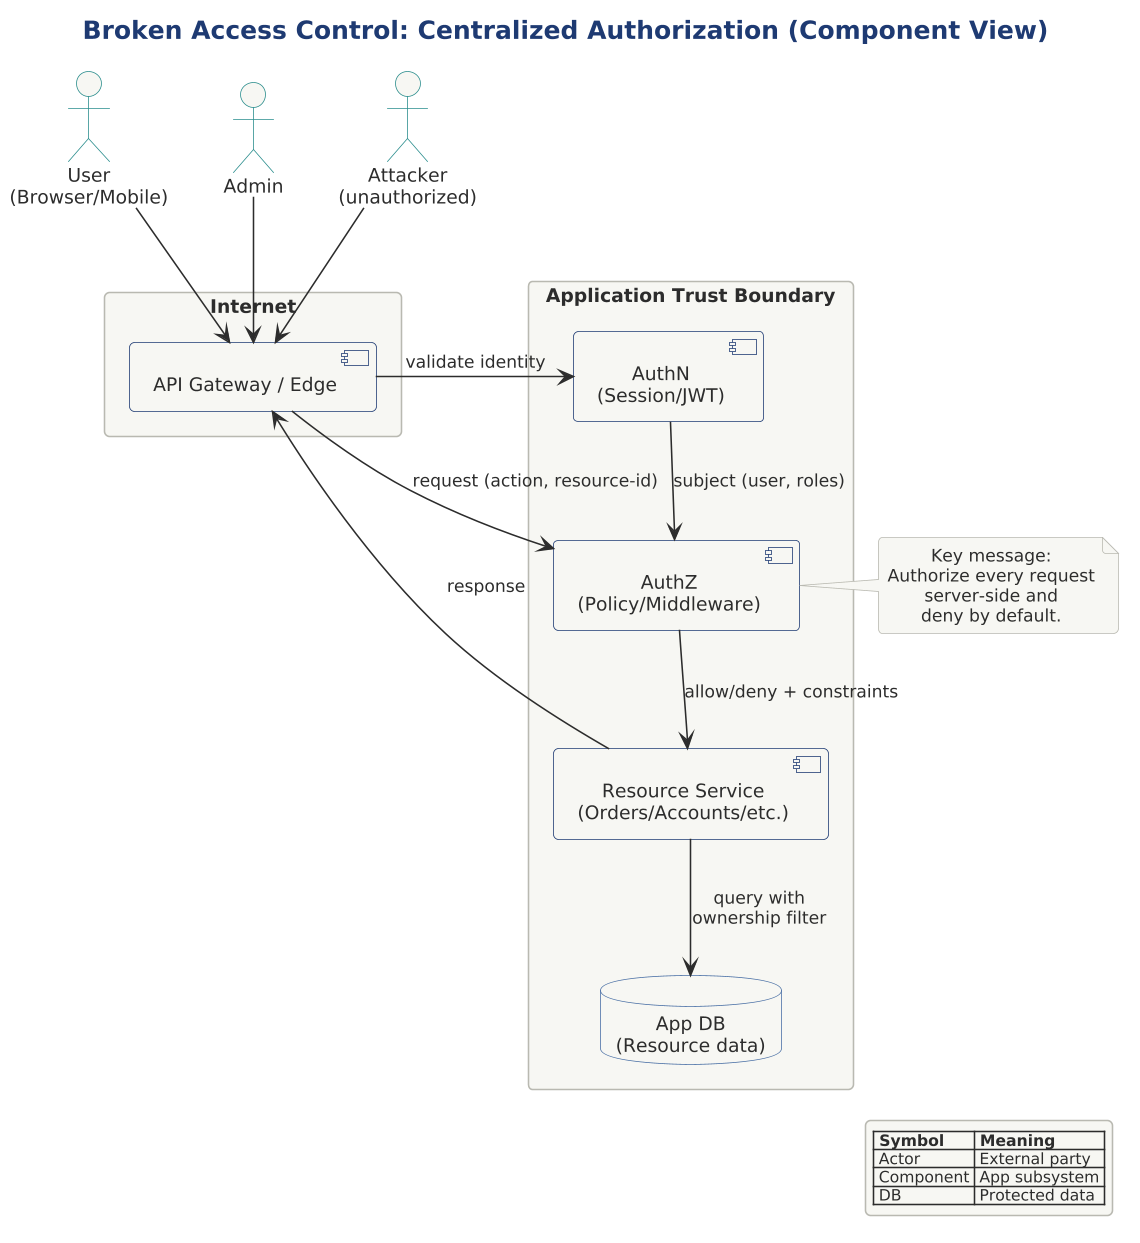

The diagram above was rendered by PlantUML. Its source (embedded in the PNG):
@startuml

skinparam dpi 150



title Broken Access Control: Centralized Authorization (Component View)

!include ../../../../../../../tooling/styles/plantuml/structural/deployment-diagram-style.iuml

actor "User\n(Browser/Mobile)" as User
actor "Admin" as Admin
actor "Attacker\n(unauthorized)" as Attacker

rectangle "Internet" {
  component "API Gateway / Edge" as Edge
  User     --> Edge
  Admin    --> Edge
  Attacker --> Edge
}

rectangle "Application Trust Boundary" {
  component "AuthN\n(Session/JWT)" as AuthN
  component "AuthZ\n(Policy/Middleware)" as AuthZ
  component "Resource Service\n(Orders/Accounts/etc.)" as Svc
  database "App DB\n(Resource data)" as DB
}

Edge --> AuthN : validate identity
AuthN --> AuthZ : subject (user, roles)
Edge --> AuthZ : request (action, resource-id)
AuthZ --> Svc : allow/deny + constraints
Svc --> DB : query with\nownership filter
Svc --> Edge : response

note right of AuthZ
Key message:
Authorize every request
server-side and
deny by default.
end note

legend right
|= Symbol |= Meaning |
| Actor | External party |
| Component | App subsystem |
| DB | Protected data |
endlegend
@enduml